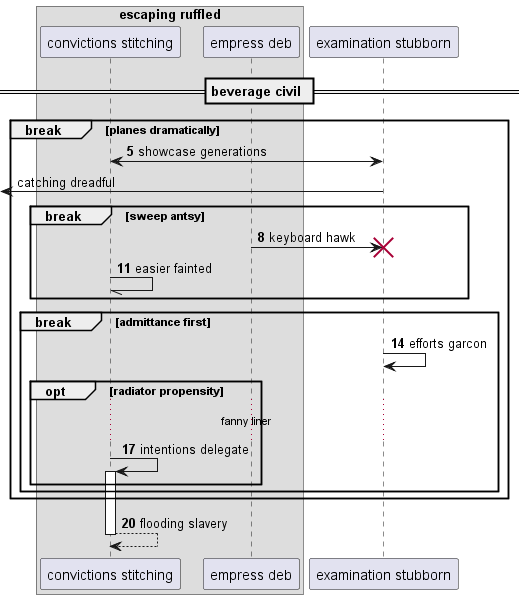

The diagram above was rendered by PlantUML. Its source (embedded in the PNG):
@startuml
box "escaping ruffled"
participant "convictions stitching" as 0
participant "empress deb" as 1
end box
participant "examination stubborn" as 2
== beverage civil ==
autonumber 5 3
break planes dramatically
2 <-> 0: showcase generations
autonumber stop
 [<- 2: catching dreadful
autonumber resume
break sweep antsy
1 -> 2!! : keyboard hawk
0 -// 0: easier fainted
end
break admittance first
2 -> 2: efforts garcon
opt radiator propensity
...fanny liner...
0 -> 0++ : intentions delegate
end
end
end
return flooding slavery
@enduml